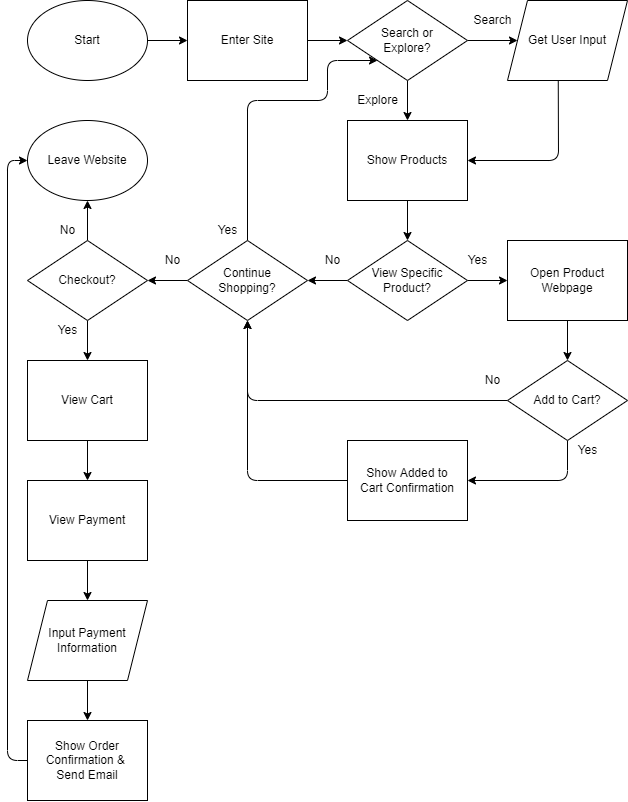

The diagram above was exported from draw.io. Its source (the exported page's mxGraphModel, read from the mxfile embedded in the PNG):
<mxGraphModel dx="591" dy="1117" grid="1" gridSize="10" guides="1" tooltips="1" connect="1" arrows="1" fold="1" page="1" pageScale="1" pageWidth="850" pageHeight="1100" math="0" shadow="0">
  <root>
    <mxCell id="0" />
    <mxCell id="1" parent="0" />
    <mxCell id="6" style="edgeStyle=none;html=1;exitX=1;exitY=0.5;exitDx=0;exitDy=0;entryX=0;entryY=0.5;entryDx=0;entryDy=0;" edge="1" parent="1" source="3" target="4">
      <mxGeometry relative="1" as="geometry" />
    </mxCell>
    <mxCell id="3" value="Start" style="ellipse;whiteSpace=wrap;html=1;" vertex="1" parent="1">
      <mxGeometry x="40" y="40" width="120" height="80" as="geometry" />
    </mxCell>
    <mxCell id="7" style="edgeStyle=none;html=1;entryX=0;entryY=0.5;entryDx=0;entryDy=0;" edge="1" parent="1" source="4" target="5">
      <mxGeometry relative="1" as="geometry" />
    </mxCell>
    <mxCell id="4" value="Enter Site" style="whiteSpace=wrap;html=1;" vertex="1" parent="1">
      <mxGeometry x="200" y="40" width="120" height="80" as="geometry" />
    </mxCell>
    <mxCell id="10" style="edgeStyle=none;html=1;exitX=1;exitY=0.5;exitDx=0;exitDy=0;entryX=0;entryY=0.5;entryDx=0;entryDy=0;" edge="1" parent="1" source="5" target="9">
      <mxGeometry relative="1" as="geometry" />
    </mxCell>
    <mxCell id="14" style="edgeStyle=none;html=1;exitX=0.5;exitY=1;exitDx=0;exitDy=0;entryX=0.5;entryY=0;entryDx=0;entryDy=0;" edge="1" parent="1" source="5" target="11">
      <mxGeometry relative="1" as="geometry" />
    </mxCell>
    <mxCell id="5" value="Search or&lt;br&gt;Explore?" style="rhombus;whiteSpace=wrap;html=1;" vertex="1" parent="1">
      <mxGeometry x="360" y="40" width="120" height="80" as="geometry" />
    </mxCell>
    <mxCell id="12" style="edgeStyle=none;html=1;exitX=0.423;exitY=1.005;exitDx=0;exitDy=0;entryX=1;entryY=0.5;entryDx=0;entryDy=0;exitPerimeter=0;" edge="1" parent="1" source="9" target="11">
      <mxGeometry relative="1" as="geometry">
        <Array as="points">
          <mxPoint x="571" y="200" />
        </Array>
      </mxGeometry>
    </mxCell>
    <mxCell id="9" value="Get User Input" style="shape=parallelogram;perimeter=parallelogramPerimeter;whiteSpace=wrap;html=1;fixedSize=1;" vertex="1" parent="1">
      <mxGeometry x="520" y="40" width="120" height="80" as="geometry" />
    </mxCell>
    <mxCell id="19" style="edgeStyle=none;html=1;exitX=0.5;exitY=1;exitDx=0;exitDy=0;entryX=0.5;entryY=0;entryDx=0;entryDy=0;" edge="1" parent="1" source="11" target="18">
      <mxGeometry relative="1" as="geometry" />
    </mxCell>
    <mxCell id="11" value="Show Products" style="rounded=0;whiteSpace=wrap;html=1;" vertex="1" parent="1">
      <mxGeometry x="360" y="160" width="120" height="80" as="geometry" />
    </mxCell>
    <mxCell id="16" value="Search" style="text;html=1;resizable=0;autosize=1;align=center;verticalAlign=middle;points=[];fillColor=none;strokeColor=none;rounded=0;" vertex="1" parent="1">
      <mxGeometry x="480" y="50" width="50" height="20" as="geometry" />
    </mxCell>
    <mxCell id="17" value="Explore" style="text;html=1;resizable=0;autosize=1;align=center;verticalAlign=middle;points=[];fillColor=none;strokeColor=none;rounded=0;" vertex="1" parent="1">
      <mxGeometry x="360" y="130" width="60" height="20" as="geometry" />
    </mxCell>
    <mxCell id="21" style="edgeStyle=none;html=1;exitX=1;exitY=0.5;exitDx=0;exitDy=0;entryX=0;entryY=0.5;entryDx=0;entryDy=0;" edge="1" parent="1" source="18" target="20">
      <mxGeometry relative="1" as="geometry" />
    </mxCell>
    <mxCell id="25" style="edgeStyle=none;html=1;exitX=0;exitY=0.5;exitDx=0;exitDy=0;entryX=1;entryY=0.5;entryDx=0;entryDy=0;" edge="1" parent="1" source="18" target="24">
      <mxGeometry relative="1" as="geometry" />
    </mxCell>
    <mxCell id="18" value="View Specific&lt;br&gt;Product?" style="rhombus;whiteSpace=wrap;html=1;" vertex="1" parent="1">
      <mxGeometry x="360" y="280" width="120" height="80" as="geometry" />
    </mxCell>
    <mxCell id="23" style="edgeStyle=none;html=1;exitX=0.5;exitY=1;exitDx=0;exitDy=0;entryX=0.5;entryY=0;entryDx=0;entryDy=0;" edge="1" parent="1" source="20" target="22">
      <mxGeometry relative="1" as="geometry" />
    </mxCell>
    <mxCell id="20" value="Open Product&lt;br&gt;Webpage" style="rounded=0;whiteSpace=wrap;html=1;" vertex="1" parent="1">
      <mxGeometry x="520" y="280" width="120" height="80" as="geometry" />
    </mxCell>
    <mxCell id="30" style="edgeStyle=none;html=1;exitX=0;exitY=0.5;exitDx=0;exitDy=0;entryX=0.5;entryY=1;entryDx=0;entryDy=0;" edge="1" parent="1" source="22" target="24">
      <mxGeometry relative="1" as="geometry">
        <Array as="points">
          <mxPoint x="260" y="440" />
        </Array>
      </mxGeometry>
    </mxCell>
    <mxCell id="33" style="edgeStyle=none;html=1;exitX=0.5;exitY=1;exitDx=0;exitDy=0;entryX=1;entryY=0.5;entryDx=0;entryDy=0;" edge="1" parent="1" source="22" target="32">
      <mxGeometry relative="1" as="geometry">
        <mxPoint x="490" y="550" as="targetPoint" />
        <Array as="points">
          <mxPoint x="580" y="520" />
        </Array>
      </mxGeometry>
    </mxCell>
    <mxCell id="22" value="Add to Cart?" style="rhombus;whiteSpace=wrap;html=1;" vertex="1" parent="1">
      <mxGeometry x="520" y="400" width="120" height="80" as="geometry" />
    </mxCell>
    <mxCell id="37" style="edgeStyle=none;html=1;exitX=0.5;exitY=0;exitDx=0;exitDy=0;entryX=0;entryY=1;entryDx=0;entryDy=0;" edge="1" parent="1" source="24" target="5">
      <mxGeometry relative="1" as="geometry">
        <Array as="points">
          <mxPoint x="260" y="140" />
          <mxPoint x="340" y="140" />
          <mxPoint x="340" y="100" />
        </Array>
      </mxGeometry>
    </mxCell>
    <mxCell id="42" style="edgeStyle=none;html=1;exitX=0;exitY=0.5;exitDx=0;exitDy=0;entryX=1;entryY=0.5;entryDx=0;entryDy=0;" edge="1" parent="1" source="24" target="39">
      <mxGeometry relative="1" as="geometry" />
    </mxCell>
    <mxCell id="24" value="Continue&lt;br&gt;Shopping?" style="rhombus;whiteSpace=wrap;html=1;" vertex="1" parent="1">
      <mxGeometry x="200" y="280" width="120" height="80" as="geometry" />
    </mxCell>
    <mxCell id="26" value="No" style="text;html=1;resizable=0;autosize=1;align=center;verticalAlign=middle;points=[];fillColor=none;strokeColor=none;rounded=0;" vertex="1" parent="1">
      <mxGeometry x="330" y="290" width="30" height="20" as="geometry" />
    </mxCell>
    <mxCell id="29" value="Yes" style="text;html=1;resizable=0;autosize=1;align=center;verticalAlign=middle;points=[];fillColor=none;strokeColor=none;rounded=0;" vertex="1" parent="1">
      <mxGeometry x="470" y="290" width="40" height="20" as="geometry" />
    </mxCell>
    <mxCell id="34" style="edgeStyle=none;html=1;exitX=0;exitY=0.5;exitDx=0;exitDy=0;entryX=0.5;entryY=1;entryDx=0;entryDy=0;" edge="1" parent="1" source="32" target="24">
      <mxGeometry relative="1" as="geometry">
        <mxPoint x="280" y="370" as="targetPoint" />
        <Array as="points">
          <mxPoint x="260" y="520" />
        </Array>
      </mxGeometry>
    </mxCell>
    <mxCell id="32" value="Show Added to&lt;br&gt;Cart Confirmation" style="rounded=0;whiteSpace=wrap;html=1;" vertex="1" parent="1">
      <mxGeometry x="360" y="480" width="120" height="80" as="geometry" />
    </mxCell>
    <mxCell id="35" value="Yes" style="text;html=1;resizable=0;autosize=1;align=center;verticalAlign=middle;points=[];fillColor=none;strokeColor=none;rounded=0;" vertex="1" parent="1">
      <mxGeometry x="580" y="480" width="40" height="20" as="geometry" />
    </mxCell>
    <mxCell id="36" value="No" style="text;html=1;resizable=0;autosize=1;align=center;verticalAlign=middle;points=[];fillColor=none;strokeColor=none;rounded=0;" vertex="1" parent="1">
      <mxGeometry x="490" y="410" width="30" height="20" as="geometry" />
    </mxCell>
    <mxCell id="38" value="Yes" style="text;html=1;resizable=0;autosize=1;align=center;verticalAlign=middle;points=[];fillColor=none;strokeColor=none;rounded=0;" vertex="1" parent="1">
      <mxGeometry x="220" y="260" width="40" height="20" as="geometry" />
    </mxCell>
    <mxCell id="41" style="edgeStyle=none;html=1;exitX=0.5;exitY=0;exitDx=0;exitDy=0;entryX=0.5;entryY=1;entryDx=0;entryDy=0;" edge="1" parent="1" source="39" target="40">
      <mxGeometry relative="1" as="geometry" />
    </mxCell>
    <mxCell id="51" style="edgeStyle=none;html=1;exitX=0.5;exitY=1;exitDx=0;exitDy=0;entryX=0.5;entryY=0;entryDx=0;entryDy=0;" edge="1" parent="1" source="39" target="44">
      <mxGeometry relative="1" as="geometry" />
    </mxCell>
    <mxCell id="39" value="Checkout?" style="rhombus;whiteSpace=wrap;html=1;" vertex="1" parent="1">
      <mxGeometry x="40" y="280" width="120" height="80" as="geometry" />
    </mxCell>
    <mxCell id="40" value="Leave Website" style="ellipse;whiteSpace=wrap;html=1;" vertex="1" parent="1">
      <mxGeometry x="40" y="160" width="120" height="80" as="geometry" />
    </mxCell>
    <mxCell id="43" value="No" style="text;html=1;resizable=0;autosize=1;align=center;verticalAlign=middle;points=[];fillColor=none;strokeColor=none;rounded=0;" vertex="1" parent="1">
      <mxGeometry x="170" y="290" width="30" height="20" as="geometry" />
    </mxCell>
    <mxCell id="52" style="edgeStyle=none;html=1;exitX=0.5;exitY=1;exitDx=0;exitDy=0;entryX=0.5;entryY=0;entryDx=0;entryDy=0;" edge="1" parent="1" source="44" target="45">
      <mxGeometry relative="1" as="geometry" />
    </mxCell>
    <mxCell id="44" value="View Cart" style="rounded=0;whiteSpace=wrap;html=1;" vertex="1" parent="1">
      <mxGeometry x="40" y="400" width="120" height="80" as="geometry" />
    </mxCell>
    <mxCell id="53" style="edgeStyle=none;html=1;exitX=0.5;exitY=1;exitDx=0;exitDy=0;entryX=0.5;entryY=0;entryDx=0;entryDy=0;" edge="1" parent="1" source="45" target="47">
      <mxGeometry relative="1" as="geometry" />
    </mxCell>
    <mxCell id="45" value="View Payment" style="rounded=0;whiteSpace=wrap;html=1;" vertex="1" parent="1">
      <mxGeometry x="40" y="520" width="120" height="80" as="geometry" />
    </mxCell>
    <mxCell id="54" style="edgeStyle=none;html=1;exitX=0.5;exitY=1;exitDx=0;exitDy=0;entryX=0.5;entryY=0;entryDx=0;entryDy=0;" edge="1" parent="1" source="47" target="48">
      <mxGeometry relative="1" as="geometry" />
    </mxCell>
    <mxCell id="47" value="Input Payment&lt;br&gt;Information" style="shape=parallelogram;perimeter=parallelogramPerimeter;whiteSpace=wrap;html=1;fixedSize=1;" vertex="1" parent="1">
      <mxGeometry x="40" y="640" width="120" height="80" as="geometry" />
    </mxCell>
    <mxCell id="50" style="edgeStyle=none;html=1;entryX=0;entryY=0.5;entryDx=0;entryDy=0;" edge="1" parent="1" source="48" target="40">
      <mxGeometry relative="1" as="geometry">
        <Array as="points">
          <mxPoint x="20" y="800" />
          <mxPoint x="20" y="200" />
        </Array>
      </mxGeometry>
    </mxCell>
    <mxCell id="48" value="Show Order Confirmation &amp;amp; &lt;br&gt;Send Email" style="rounded=0;whiteSpace=wrap;html=1;" vertex="1" parent="1">
      <mxGeometry x="40" y="760" width="120" height="80" as="geometry" />
    </mxCell>
    <mxCell id="55" value="Yes" style="text;html=1;resizable=0;autosize=1;align=center;verticalAlign=middle;points=[];fillColor=none;strokeColor=none;rounded=0;" vertex="1" parent="1">
      <mxGeometry x="60" y="360" width="40" height="20" as="geometry" />
    </mxCell>
    <mxCell id="56" value="No" style="text;html=1;resizable=0;autosize=1;align=center;verticalAlign=middle;points=[];fillColor=none;strokeColor=none;rounded=0;" vertex="1" parent="1">
      <mxGeometry x="65" y="260" width="30" height="20" as="geometry" />
    </mxCell>
  </root>
</mxGraphModel>